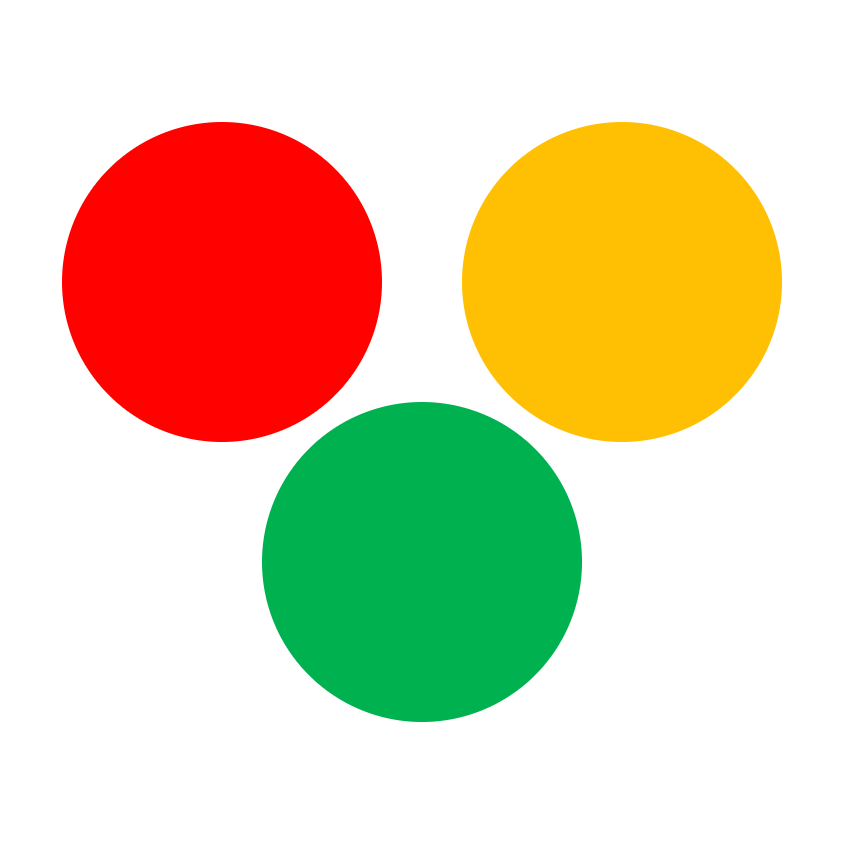

The diagram above was exported from draw.io. Its source (the exported page's mxGraphModel, read from the mxfile embedded in the PNG):
<mxGraphModel dx="823" dy="491" grid="1" gridSize="10" guides="1" tooltips="1" connect="1" arrows="1" fold="1" page="1" pageScale="1" pageWidth="1600" pageHeight="900" math="0" shadow="0">
  <root>
    <mxCell id="0" />
    <mxCell id="1" parent="0" />
    <mxCell id="3ZYwhh-a5RKszVskFAnJ-4" value="" style="whiteSpace=wrap;html=1;aspect=fixed;fillColor=none;strokeColor=none;" vertex="1" parent="1">
      <mxGeometry x="225" y="70" width="210" height="210" as="geometry" />
    </mxCell>
    <mxCell id="3ZYwhh-a5RKszVskFAnJ-1" value="" style="ellipse;whiteSpace=wrap;html=1;aspect=fixed;strokeColor=none;fillColor=#FFc003;" vertex="1" parent="1">
      <mxGeometry x="340" y="100" width="80" height="80" as="geometry" />
    </mxCell>
    <mxCell id="3ZYwhh-a5RKszVskFAnJ-2" value="" style="ellipse;whiteSpace=wrap;html=1;aspect=fixed;strokeColor=none;fillColor=#FF0200;" vertex="1" parent="1">
      <mxGeometry x="240" y="100" width="80" height="80" as="geometry" />
    </mxCell>
    <mxCell id="3ZYwhh-a5RKszVskFAnJ-3" value="" style="ellipse;whiteSpace=wrap;html=1;aspect=fixed;fillColor=#00b150;strokeColor=none;" vertex="1" parent="1">
      <mxGeometry x="290" y="170" width="80" height="80" as="geometry" />
    </mxCell>
  </root>
</mxGraphModel>